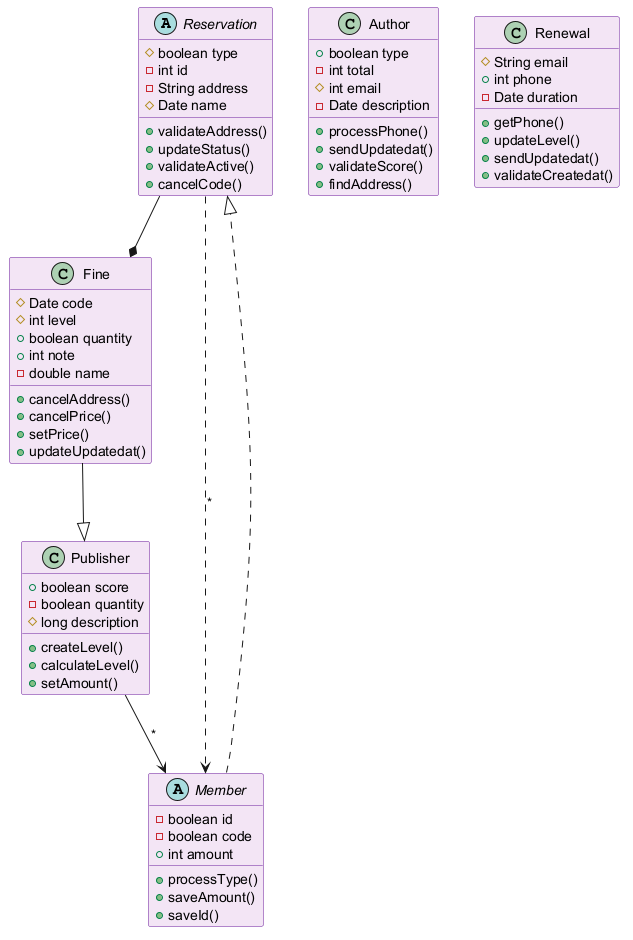

The diagram above was rendered by PlantUML. Its source (embedded in the PNG):
@startuml
skinparam backgroundColor #FFFFFF
skinparam classBackgroundColor #F3E5F5
skinparam classBorderColor #6A1B9A
abstract class Reservation {
  #boolean type
  -int id
  -String address
  #Date name
  +validateAddress()
  +updateStatus()
  +validateActive()
  +cancelCode()
}
class Fine {
  #Date code
  #int level
  +boolean quantity
  +int note
  -double name
  +cancelAddress()
  +cancelPrice()
  +setPrice()
  +updateUpdatedat()
}
abstract class Member {
  -boolean id
  -boolean code
  +int amount
  +processType()
  +saveAmount()
  +saveId()
}
class Author {
  +boolean type
  -int total
  #int email
  -Date description
  +processPhone()
  +sendUpdatedat()
  +validateScore()
  +findAddress()
}
class Renewal {
  #String email
  +int phone
  -Date duration
  +getPhone()
  +updateLevel()
  +sendUpdatedat()
  +validateCreatedat()
}
class Publisher {
  +boolean score
  -boolean quantity
  #long description
  +createLevel()
  +calculateLevel()
  +setAmount()
}
Reservation ..> Member : "*"
Member ..|> Reservation
Publisher --> Member : "*"
Reservation --* Fine
Fine --|> Publisher
@enduml